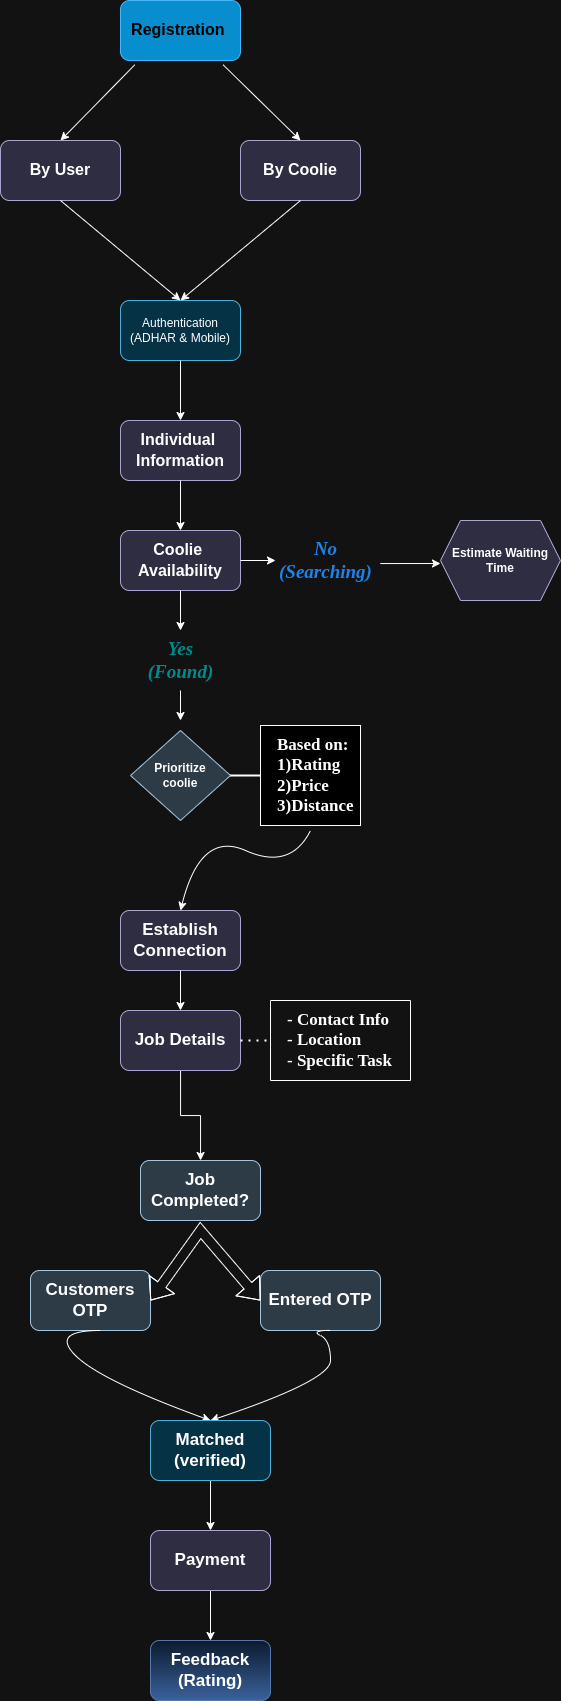

The diagram above was exported from draw.io. Its source (the exported page's mxGraphModel, read from the mxfile embedded in the PNG):
<mxGraphModel dx="1325" dy="742" grid="1" gridSize="10" guides="1" tooltips="1" connect="1" arrows="1" fold="1" page="1" pageScale="1" pageWidth="827" pageHeight="1169" math="0" shadow="0">
  <root>
    <mxCell id="0" />
    <mxCell id="1" parent="0" />
    <mxCell id="yB8Xj00_zJ9O21iAdRcc-3" value="&lt;div style=&quot;text-align: justify;&quot;&gt;&lt;b style=&quot;font-size: 16px; font-family: Helvetica; background-color: initial;&quot;&gt;Registration&lt;/b&gt;&lt;span style=&quot;font-size: 16px; font-family: Helvetica; background-color: initial;&quot;&gt;&amp;nbsp;&lt;/span&gt;&lt;/div&gt;" style="rounded=1;whiteSpace=wrap;html=1;fillColor=#1ba1e2;strokeColor=#006EAF;fontColor=#ffffff;fontFamily=Lucida Console;fontSize=17;align=center;" parent="1" vertex="1">
      <mxGeometry x="350" y="20" width="120" height="60" as="geometry" />
    </mxCell>
    <mxCell id="yB8Xj00_zJ9O21iAdRcc-4" value="" style="endArrow=classic;html=1;rounded=0;exitX=0.119;exitY=1.072;exitDx=0;exitDy=0;exitPerimeter=0;" parent="1" source="yB8Xj00_zJ9O21iAdRcc-3" edge="1">
      <mxGeometry width="50" height="50" relative="1" as="geometry">
        <mxPoint x="380" y="220" as="sourcePoint" />
        <mxPoint x="290" y="160" as="targetPoint" />
      </mxGeometry>
    </mxCell>
    <mxCell id="yB8Xj00_zJ9O21iAdRcc-5" value="&lt;div style=&quot;text-align: justify;&quot;&gt;&lt;font face=&quot;Helvetica&quot;&gt;&lt;span style=&quot;font-size: 16px;&quot;&gt;&lt;b&gt;By User&lt;/b&gt;&lt;/span&gt;&lt;/font&gt;&lt;/div&gt;" style="rounded=1;whiteSpace=wrap;html=1;fillColor=#d0cee2;strokeColor=#56517e;fontFamily=Lucida Console;fontSize=17;align=center;" parent="1" vertex="1">
      <mxGeometry x="230" y="160" width="120" height="60" as="geometry" />
    </mxCell>
    <mxCell id="yB8Xj00_zJ9O21iAdRcc-6" value="&lt;div style=&quot;text-align: justify;&quot;&gt;&lt;font face=&quot;Helvetica&quot;&gt;&lt;span style=&quot;font-size: 16px;&quot;&gt;&lt;b&gt;By Coolie&lt;/b&gt;&lt;/span&gt;&lt;/font&gt;&lt;/div&gt;" style="rounded=1;whiteSpace=wrap;html=1;fillColor=#d0cee2;strokeColor=#56517e;fontFamily=Lucida Console;fontSize=17;align=center;" parent="1" vertex="1">
      <mxGeometry x="470" y="160" width="120" height="60" as="geometry" />
    </mxCell>
    <mxCell id="yB8Xj00_zJ9O21iAdRcc-7" value="" style="endArrow=classic;html=1;rounded=0;exitX=0.855;exitY=1.072;exitDx=0;exitDy=0;exitPerimeter=0;entryX=0.5;entryY=0;entryDx=0;entryDy=0;" parent="1" source="yB8Xj00_zJ9O21iAdRcc-3" target="yB8Xj00_zJ9O21iAdRcc-6" edge="1">
      <mxGeometry width="50" height="50" relative="1" as="geometry">
        <mxPoint x="374" y="94" as="sourcePoint" />
        <mxPoint x="300" y="170" as="targetPoint" />
      </mxGeometry>
    </mxCell>
    <mxCell id="yB8Xj00_zJ9O21iAdRcc-8" value="Authentication&lt;div&gt;(ADHAR &amp;amp; Mobile)&lt;/div&gt;" style="rounded=1;whiteSpace=wrap;html=1;glass=0;shadow=0;textShadow=0;fillColor=#b1ddf0;strokeColor=#10739e;" parent="1" vertex="1">
      <mxGeometry x="350" y="320" width="120" height="60" as="geometry" />
    </mxCell>
    <mxCell id="yB8Xj00_zJ9O21iAdRcc-9" value="" style="endArrow=classic;html=1;rounded=0;exitX=0.5;exitY=1;exitDx=0;exitDy=0;entryX=0.5;entryY=0;entryDx=0;entryDy=0;" parent="1" source="yB8Xj00_zJ9O21iAdRcc-5" target="yB8Xj00_zJ9O21iAdRcc-8" edge="1">
      <mxGeometry width="50" height="50" relative="1" as="geometry">
        <mxPoint x="374" y="94" as="sourcePoint" />
        <mxPoint x="300" y="170" as="targetPoint" />
      </mxGeometry>
    </mxCell>
    <mxCell id="yB8Xj00_zJ9O21iAdRcc-10" value="" style="endArrow=classic;html=1;rounded=0;exitX=0.5;exitY=1;exitDx=0;exitDy=0;entryX=0.5;entryY=0;entryDx=0;entryDy=0;" parent="1" source="yB8Xj00_zJ9O21iAdRcc-6" target="yB8Xj00_zJ9O21iAdRcc-8" edge="1">
      <mxGeometry width="50" height="50" relative="1" as="geometry">
        <mxPoint x="384" y="104" as="sourcePoint" />
        <mxPoint x="310" y="180" as="targetPoint" />
      </mxGeometry>
    </mxCell>
    <mxCell id="yB8Xj00_zJ9O21iAdRcc-11" value="&lt;div style=&quot;&quot;&gt;&lt;font face=&quot;Helvetica&quot;&gt;&lt;span style=&quot;font-size: 16px;&quot;&gt;&lt;b&gt;Individual&amp;nbsp;&lt;/b&gt;&lt;/span&gt;&lt;/font&gt;&lt;/div&gt;&lt;div style=&quot;&quot;&gt;&lt;font face=&quot;Helvetica&quot;&gt;&lt;span style=&quot;font-size: 16px;&quot;&gt;&lt;b&gt;Information&lt;/b&gt;&lt;/span&gt;&lt;/font&gt;&lt;/div&gt;" style="rounded=1;whiteSpace=wrap;html=1;fillColor=#d0cee2;strokeColor=#56517e;fontFamily=Lucida Console;fontSize=17;align=center;" parent="1" vertex="1">
      <mxGeometry x="350" y="440" width="120" height="60" as="geometry" />
    </mxCell>
    <mxCell id="yB8Xj00_zJ9O21iAdRcc-12" value="" style="endArrow=classic;html=1;rounded=0;exitX=0.5;exitY=1;exitDx=0;exitDy=0;entryX=0.5;entryY=0;entryDx=0;entryDy=0;" parent="1" source="yB8Xj00_zJ9O21iAdRcc-8" target="yB8Xj00_zJ9O21iAdRcc-11" edge="1">
      <mxGeometry width="50" height="50" relative="1" as="geometry">
        <mxPoint x="540" y="230" as="sourcePoint" />
        <mxPoint x="420" y="330" as="targetPoint" />
      </mxGeometry>
    </mxCell>
    <mxCell id="yB8Xj00_zJ9O21iAdRcc-14" value="&lt;div style=&quot;&quot;&gt;&lt;font face=&quot;Helvetica&quot;&gt;&lt;span style=&quot;font-size: 16px;&quot;&gt;&lt;b&gt;Coolie&amp;nbsp;&lt;/b&gt;&lt;/span&gt;&lt;/font&gt;&lt;/div&gt;&lt;div style=&quot;&quot;&gt;&lt;font face=&quot;Helvetica&quot;&gt;&lt;span style=&quot;font-size: 16px;&quot;&gt;&lt;b&gt;Availability&lt;/b&gt;&lt;/span&gt;&lt;/font&gt;&lt;/div&gt;" style="rounded=1;whiteSpace=wrap;html=1;fillColor=#d0cee2;strokeColor=#56517e;fontFamily=Lucida Console;fontSize=17;align=center;" parent="1" vertex="1">
      <mxGeometry x="350" y="550" width="120" height="60" as="geometry" />
    </mxCell>
    <mxCell id="yB8Xj00_zJ9O21iAdRcc-19" value="" style="endArrow=classic;html=1;rounded=0;exitX=0.5;exitY=1;exitDx=0;exitDy=0;" parent="1" source="yB8Xj00_zJ9O21iAdRcc-21" edge="1">
      <mxGeometry width="50" height="50" relative="1" as="geometry">
        <mxPoint x="330" y="590" as="sourcePoint" />
        <mxPoint x="410" y="740" as="targetPoint" />
      </mxGeometry>
    </mxCell>
    <mxCell id="yB8Xj00_zJ9O21iAdRcc-27" value="" style="endArrow=classic;html=1;rounded=0;exitX=0.5;exitY=1;exitDx=0;exitDy=0;" parent="1" source="yB8Xj00_zJ9O21iAdRcc-14" target="yB8Xj00_zJ9O21iAdRcc-21" edge="1">
      <mxGeometry width="50" height="50" relative="1" as="geometry">
        <mxPoint x="410" y="610" as="sourcePoint" />
        <mxPoint x="410" y="680" as="targetPoint" />
      </mxGeometry>
    </mxCell>
    <mxCell id="yB8Xj00_zJ9O21iAdRcc-21" value="&lt;font face=&quot;Verdana&quot; style=&quot;font-size: 19px;&quot;&gt;Yes&lt;/font&gt;&lt;div&gt;&lt;font face=&quot;Verdana&quot; style=&quot;font-size: 19px;&quot;&gt;(Found)&lt;/font&gt;&lt;/div&gt;" style="text;html=1;align=center;verticalAlign=middle;resizable=0;points=[];autosize=1;strokeColor=none;fillColor=none;rotation=0;fontSize=19;labelBackgroundColor=none;labelBorderColor=none;fontStyle=3;fontColor=#00CCCC;" parent="1" vertex="1">
      <mxGeometry x="370" y="650" width="80" height="60" as="geometry" />
    </mxCell>
    <mxCell id="yB8Xj00_zJ9O21iAdRcc-29" value="" style="endArrow=classic;html=1;rounded=0;exitX=1;exitY=0.5;exitDx=0;exitDy=0;" parent="1" source="yB8Xj00_zJ9O21iAdRcc-14" edge="1">
      <mxGeometry width="50" height="50" relative="1" as="geometry">
        <mxPoint x="470" y="580" as="sourcePoint" />
        <mxPoint x="505" y="580" as="targetPoint" />
      </mxGeometry>
    </mxCell>
    <mxCell id="yB8Xj00_zJ9O21iAdRcc-31" value="&lt;b&gt;Estimate Waiting&lt;/b&gt;&lt;div&gt;&lt;b&gt;Time&lt;/b&gt;&lt;/div&gt;" style="shape=hexagon;perimeter=hexagonPerimeter2;whiteSpace=wrap;html=1;fixedSize=1;fillColor=#d0cee2;strokeColor=#56517e;" parent="1" vertex="1">
      <mxGeometry x="670" y="540" width="120" height="80" as="geometry" />
    </mxCell>
    <mxCell id="SEB-i1b8NAWerGQpercI-2" value="" style="endArrow=classic;html=1;rounded=0;exitX=0.5;exitY=1;exitDx=0;exitDy=0;entryX=0.5;entryY=0;entryDx=0;entryDy=0;" edge="1" parent="1" source="yB8Xj00_zJ9O21iAdRcc-11" target="yB8Xj00_zJ9O21iAdRcc-14">
      <mxGeometry width="50" height="50" relative="1" as="geometry">
        <mxPoint x="420" y="390" as="sourcePoint" />
        <mxPoint x="420" y="450" as="targetPoint" />
      </mxGeometry>
    </mxCell>
    <mxCell id="SEB-i1b8NAWerGQpercI-4" value="&lt;font face=&quot;Verdana&quot;&gt;No&lt;/font&gt;&lt;br&gt;&lt;div&gt;&lt;font style=&quot;font-size: 19px;&quot; face=&quot;Verdana&quot;&gt;(Searching)&lt;/font&gt;&lt;/div&gt;" style="text;html=1;align=center;verticalAlign=middle;resizable=0;points=[];autosize=1;rotation=0;fontSize=19;labelBackgroundColor=none;labelBorderColor=none;fontStyle=3;fontColor=#3399FF;" vertex="1" parent="1">
      <mxGeometry x="500" y="550" width="110" height="60" as="geometry" />
    </mxCell>
    <mxCell id="SEB-i1b8NAWerGQpercI-6" value="&lt;b&gt;Prioritize&lt;/b&gt;&lt;div&gt;&lt;b&gt;coolie&lt;/b&gt;&lt;/div&gt;" style="rhombus;whiteSpace=wrap;html=1;fillColor=#bac8d3;strokeColor=#23445d;" vertex="1" parent="1">
      <mxGeometry x="360" y="750" width="100" height="90" as="geometry" />
    </mxCell>
    <mxCell id="SEB-i1b8NAWerGQpercI-10" value="" style="whiteSpace=wrap;html=1;aspect=fixed;labelBackgroundColor=none;fontStyle=1" vertex="1" parent="1">
      <mxGeometry x="490" y="745" width="100" height="100" as="geometry" />
    </mxCell>
    <mxCell id="SEB-i1b8NAWerGQpercI-11" value="Based on:&lt;div style=&quot;font-size: 17px;&quot;&gt;1)Rating&lt;/div&gt;&lt;div style=&quot;font-size: 17px;&quot;&gt;2)Price&lt;/div&gt;&lt;div style=&quot;font-size: 17px;&quot;&gt;3)Distance&lt;/div&gt;" style="text;html=1;align=left;verticalAlign=middle;whiteSpace=wrap;rounded=0;fontSize=17;fontFamily=Georgia;fontStyle=1" vertex="1" parent="1">
      <mxGeometry x="505" y="780" width="60" height="30" as="geometry" />
    </mxCell>
    <mxCell id="SEB-i1b8NAWerGQpercI-19" value="" style="line;strokeWidth=2;html=1;" vertex="1" parent="1">
      <mxGeometry x="460" y="790" width="30" height="10" as="geometry" />
    </mxCell>
    <mxCell id="SEB-i1b8NAWerGQpercI-23" value="&lt;b&gt;&lt;font style=&quot;font-size: 17px;&quot;&gt;Establish Connection&lt;/font&gt;&lt;/b&gt;" style="rounded=1;whiteSpace=wrap;html=1;fillColor=#d0cee2;strokeColor=#56517e;" vertex="1" parent="1">
      <mxGeometry x="350" y="930" width="120" height="60" as="geometry" />
    </mxCell>
    <mxCell id="SEB-i1b8NAWerGQpercI-24" value="" style="curved=1;endArrow=classic;html=1;rounded=0;entryX=0.5;entryY=0;entryDx=0;entryDy=0;" edge="1" parent="1" target="SEB-i1b8NAWerGQpercI-23">
      <mxGeometry width="50" height="50" relative="1" as="geometry">
        <mxPoint x="540" y="850" as="sourcePoint" />
        <mxPoint x="520" y="940" as="targetPoint" />
        <Array as="points">
          <mxPoint x="520" y="890" />
          <mxPoint x="430" y="850" />
        </Array>
      </mxGeometry>
    </mxCell>
    <mxCell id="SEB-i1b8NAWerGQpercI-39" value="" style="edgeStyle=orthogonalEdgeStyle;rounded=0;orthogonalLoop=1;jettySize=auto;html=1;" edge="1" parent="1" source="SEB-i1b8NAWerGQpercI-25" target="SEB-i1b8NAWerGQpercI-31">
      <mxGeometry relative="1" as="geometry" />
    </mxCell>
    <mxCell id="SEB-i1b8NAWerGQpercI-25" value="&lt;b&gt;&lt;font style=&quot;font-size: 17px;&quot;&gt;Job Details&lt;/font&gt;&lt;/b&gt;" style="rounded=1;whiteSpace=wrap;html=1;fillColor=#d0cee2;strokeColor=#56517e;" vertex="1" parent="1">
      <mxGeometry x="350" y="1030" width="120" height="60" as="geometry" />
    </mxCell>
    <mxCell id="SEB-i1b8NAWerGQpercI-27" value="- Contact Info&lt;div&gt;- Location&lt;/div&gt;&lt;div&gt;- Specific Task&lt;/div&gt;" style="text;html=1;align=left;verticalAlign=middle;whiteSpace=wrap;rounded=0;fontSize=17;fontFamily=Georgia;fontStyle=1" vertex="1" parent="1">
      <mxGeometry x="515" y="1045" width="125" height="30" as="geometry" />
    </mxCell>
    <mxCell id="SEB-i1b8NAWerGQpercI-28" value="" style="swimlane;startSize=0;" vertex="1" parent="1">
      <mxGeometry x="500" y="1020" width="140" height="80" as="geometry" />
    </mxCell>
    <mxCell id="SEB-i1b8NAWerGQpercI-29" value="" style="endArrow=none;dashed=1;html=1;dashPattern=1 3;strokeWidth=2;rounded=0;exitX=1;exitY=0.5;exitDx=0;exitDy=0;entryX=0;entryY=0.5;entryDx=0;entryDy=0;" edge="1" parent="1" source="SEB-i1b8NAWerGQpercI-25" target="SEB-i1b8NAWerGQpercI-28">
      <mxGeometry width="50" height="50" relative="1" as="geometry">
        <mxPoint x="310" y="980" as="sourcePoint" />
        <mxPoint x="360" y="930" as="targetPoint" />
      </mxGeometry>
    </mxCell>
    <mxCell id="SEB-i1b8NAWerGQpercI-30" value="" style="endArrow=classic;html=1;rounded=0;entryX=0.5;entryY=0;entryDx=0;entryDy=0;exitX=0.5;exitY=1;exitDx=0;exitDy=0;" edge="1" parent="1" source="SEB-i1b8NAWerGQpercI-23" target="SEB-i1b8NAWerGQpercI-25">
      <mxGeometry width="50" height="50" relative="1" as="geometry">
        <mxPoint x="310" y="1140" as="sourcePoint" />
        <mxPoint x="360" y="1090" as="targetPoint" />
      </mxGeometry>
    </mxCell>
    <mxCell id="SEB-i1b8NAWerGQpercI-31" value="&lt;b&gt;&lt;font style=&quot;font-size: 17px;&quot;&gt;Job Completed?&lt;/font&gt;&lt;/b&gt;" style="rounded=1;whiteSpace=wrap;html=1;fillColor=#bac8d3;strokeColor=#23445d;" vertex="1" parent="1">
      <mxGeometry x="370" y="1180" width="120" height="60" as="geometry" />
    </mxCell>
    <mxCell id="SEB-i1b8NAWerGQpercI-32" value="&lt;b&gt;&lt;font style=&quot;font-size: 17px;&quot;&gt;Customers&lt;br&gt;OTP&lt;/font&gt;&lt;/b&gt;" style="rounded=1;whiteSpace=wrap;html=1;fillColor=#bac8d3;strokeColor=#23445d;" vertex="1" parent="1">
      <mxGeometry x="260" y="1290" width="120" height="60" as="geometry" />
    </mxCell>
    <mxCell id="SEB-i1b8NAWerGQpercI-33" value="&lt;b&gt;&lt;font style=&quot;font-size: 17px;&quot;&gt;Entered OTP&lt;/font&gt;&lt;/b&gt;" style="rounded=1;whiteSpace=wrap;html=1;fillColor=#bac8d3;strokeColor=#23445d;" vertex="1" parent="1">
      <mxGeometry x="490" y="1290" width="120" height="60" as="geometry" />
    </mxCell>
    <mxCell id="SEB-i1b8NAWerGQpercI-34" value="" style="shape=flexArrow;endArrow=classic;startArrow=classic;html=1;rounded=0;exitX=1;exitY=0.5;exitDx=0;exitDy=0;entryX=0;entryY=0.5;entryDx=0;entryDy=0;" edge="1" parent="1" source="SEB-i1b8NAWerGQpercI-32" target="SEB-i1b8NAWerGQpercI-33">
      <mxGeometry width="100" height="100" relative="1" as="geometry">
        <mxPoint x="360" y="1290" as="sourcePoint" />
        <mxPoint x="460" y="1190" as="targetPoint" />
        <Array as="points">
          <mxPoint x="430" y="1250" />
        </Array>
      </mxGeometry>
    </mxCell>
    <mxCell id="SEB-i1b8NAWerGQpercI-36" value="" style="curved=1;endArrow=classic;html=1;rounded=0;" edge="1" parent="1">
      <mxGeometry width="50" height="50" relative="1" as="geometry">
        <mxPoint x="330" y="1350" as="sourcePoint" />
        <mxPoint x="440" y="1440" as="targetPoint" />
        <Array as="points">
          <mxPoint x="280" y="1350" />
          <mxPoint x="330" y="1400" />
        </Array>
      </mxGeometry>
    </mxCell>
    <mxCell id="SEB-i1b8NAWerGQpercI-37" value="" style="curved=1;endArrow=classic;html=1;rounded=0;" edge="1" parent="1">
      <mxGeometry width="50" height="50" relative="1" as="geometry">
        <mxPoint x="560" y="1350" as="sourcePoint" />
        <mxPoint x="440" y="1440" as="targetPoint" />
        <Array as="points">
          <mxPoint x="540" y="1350" />
          <mxPoint x="560" y="1360" />
          <mxPoint x="560" y="1400" />
        </Array>
      </mxGeometry>
    </mxCell>
    <mxCell id="SEB-i1b8NAWerGQpercI-41" value="" style="edgeStyle=orthogonalEdgeStyle;rounded=0;orthogonalLoop=1;jettySize=auto;html=1;" edge="1" parent="1" source="SEB-i1b8NAWerGQpercI-38" target="SEB-i1b8NAWerGQpercI-40">
      <mxGeometry relative="1" as="geometry" />
    </mxCell>
    <mxCell id="SEB-i1b8NAWerGQpercI-38" value="&lt;b&gt;&lt;font style=&quot;font-size: 17px;&quot;&gt;Matched&lt;/font&gt;&lt;/b&gt;&lt;div&gt;&lt;b&gt;&lt;font style=&quot;font-size: 17px;&quot;&gt;(verified)&lt;/font&gt;&lt;/b&gt;&lt;/div&gt;" style="rounded=1;whiteSpace=wrap;html=1;fillColor=#b1ddf0;strokeColor=#10739e;" vertex="1" parent="1">
      <mxGeometry x="380" y="1440" width="120" height="60" as="geometry" />
    </mxCell>
    <mxCell id="SEB-i1b8NAWerGQpercI-43" value="" style="edgeStyle=orthogonalEdgeStyle;rounded=0;orthogonalLoop=1;jettySize=auto;html=1;" edge="1" parent="1" source="SEB-i1b8NAWerGQpercI-40" target="SEB-i1b8NAWerGQpercI-42">
      <mxGeometry relative="1" as="geometry" />
    </mxCell>
    <mxCell id="SEB-i1b8NAWerGQpercI-40" value="&lt;b&gt;&lt;font style=&quot;font-size: 17px;&quot;&gt;Payment&lt;/font&gt;&lt;/b&gt;" style="rounded=1;whiteSpace=wrap;html=1;fillColor=#d0cee2;strokeColor=#56517e;" vertex="1" parent="1">
      <mxGeometry x="380" y="1550" width="120" height="60" as="geometry" />
    </mxCell>
    <mxCell id="SEB-i1b8NAWerGQpercI-42" value="&lt;b&gt;&lt;font style=&quot;font-size: 17px;&quot;&gt;Feedback&lt;br&gt;(Rating)&lt;/font&gt;&lt;/b&gt;" style="rounded=1;whiteSpace=wrap;html=1;fillColor=#dae8fc;gradientColor=#7ea6e0;strokeColor=#6c8ebf;" vertex="1" parent="1">
      <mxGeometry x="380" y="1660" width="120" height="60" as="geometry" />
    </mxCell>
    <mxCell id="SEB-i1b8NAWerGQpercI-45" value="" style="endArrow=classic;html=1;rounded=0;exitX=0.998;exitY=0.551;exitDx=0;exitDy=0;exitPerimeter=0;" edge="1" parent="1" source="SEB-i1b8NAWerGQpercI-4">
      <mxGeometry width="50" height="50" relative="1" as="geometry">
        <mxPoint x="360" y="590" as="sourcePoint" />
        <mxPoint x="670" y="583" as="targetPoint" />
      </mxGeometry>
    </mxCell>
  </root>
</mxGraphModel>